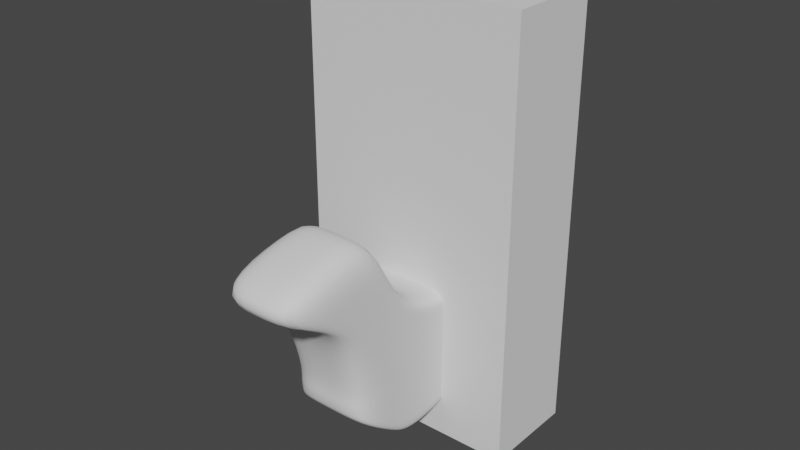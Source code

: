 # Source: ANWeek4_007.blend  (saved by Blender 2.91.10; exported with 4.5.12 LTS)
import bpy
from mathutils import Matrix  # noqa: F401  (used for matrix-valued properties, if any)

bpy.ops.wm.read_factory_settings(use_empty=True)
scene = bpy.context.scene
scene.name = 'Scene'

# ---- collections
col_bps = bpy.data.collections.new('BPs'); scene.collection.children.link(col_bps)
col_weiner_dog = bpy.data.collections.new('Weiner_Dog'); scene.collection.children.link(col_weiner_dog)

# ---- world
world_world = bpy.data.worlds.new('World'); scene.world = world_world
world_world.use_nodes = True; world_world.node_tree.nodes.clear()
_N = world_world.node_tree.nodes; _L = world_world.node_tree.links
n0 = _N.new('ShaderNodeOutputWorld'); n0.name = 'World Output'; n0.location = (300, 300)
n1 = _N.new('ShaderNodeBackground'); n1.name = 'Background'; n1.location = (10, 300)
n1.inputs[0].default_value = (0.05088, 0.05088, 0.05088, 1.0)
_L.new(n1.outputs[0], n0.inputs[0])
n0.is_active_output = True
world_world.color = (0.05088, 0.05088, 0.05088)
world_world.use_sun_shadow = False
world_world.sun_shadow_jitter_overblur = 0.0

# ---- meshes
me_player_height_mesh = bpy.data.meshes.new('Player_Height_Mesh')
me_player_height_mesh.from_pydata([(-2.0, -2.0, 0.0), (-2.0, -2.0, 4.0), (-2.0, 2.0, 0.0), (-2.0, 2.0, 4.0), (2.0, -2.0, 0.0), (2.0, -2.0, 4.0), (2.0, 2.0, 0.0), (2.0, 2.0, 4.0)], [], [(0, 1, 3, 2), (2, 3, 7, 6), (6, 7, 5, 4), (4, 5, 1, 0), (2, 6, 4, 0), (7, 3, 1, 5)])
_uv = me_player_height_mesh.uv_layers.new(name='UVMap')
_uv.uv.foreach_set('vector', [0.375, 0.0, 0.625, 0.0, 0.625, 0.25, 0.375, 0.25, 0.375, 0.25, 0.625, 0.25, 0.625, 0.5, 0.375, 0.5, 0.375, 0.5, 0.625, 0.5, 0.625, 0.75, 0.375, 0.75, 0.375, 0.75, 0.625, 0.75, 0.625, 1.0, 0.375, 1.0, 0.125, 0.5, 0.375, 0.5, 0.375, 0.75, 0.125, 0.75, 0.625, 0.5, 0.875, 0.5, 0.875, 0.75, 0.625, 0.75])
me_player_height_mesh.use_remesh_fix_poles = True
me_player_height_mesh.use_remesh_preserve_attributes = False
me_player_height_mesh.use_mirror_vertex_groups = False
me_player_height_mesh.update()
me_weiner_dog_mesh = bpy.data.meshes.new('Weiner_Dog_Mesh')
me_weiner_dog_mesh.from_pydata([(-1.933, -2.247, 0.8252), (-1.933, -3.455, 3.973), (-1.933, 1.687, 0.8954), (-1.933, 1.659, 2.367), (-0.002688, 1.737, 0.8945), (-0.002688, 1.698, 2.326), (-0.002688, -2.247, 0.8252), (-0.002688, -3.455, 3.973), (-1.82, 0.994, 0.9041), (-1.892, 0.6613, 0.8834), (-1.933, 0.2809, 0.7125), (-1.933, -0.9555, -0.0188), (-1.933, -1.398, -0.0188), (-1.933, -1.881, 4.412), (-1.933, -1.587, 3.081), (-1.933, -0.292, 2.565), (-1.892, 0.6715, 2.614), (-1.82, 1.004, 2.6), (-0.002688, 1.004, 2.6), (-0.002688, 0.6715, 2.614), (-0.002688, -0.292, 2.565), (-0.002688, -1.587, 3.081), (-0.002688, -1.881, 4.412), (-0.002688, 0.994, 0.9041), (-0.002688, 0.6613, 0.8834), (-0.002688, 0.2809, 0.7125), (-0.002688, -0.9555, -0.0188), (-0.002688, -1.398, -0.0188), (-1.933, -2.269, 0.9971), (-1.933, -2.29, 1.148), (-1.933, -2.263, 1.52), (-1.933, 1.75, 1.504), (-1.933, 1.75, 1.297), (-1.933, 1.725, 1.112), (-0.002688, -2.263, 1.52), (-0.002688, -2.29, 1.148), (-0.002688, -2.269, 0.9971), (-0.002688, 1.806, 1.504), (-0.002688, 1.806, 1.306), (-0.002688, 1.779, 1.099), (-1.933, -1.398, 1.506), (-1.933, -1.398, 1.129), (-1.933, -1.398, 0.1322), (-1.933, -0.9555, 1.506), (-1.933, -0.9555, 1.129), (-1.933, -0.9555, 0.1322), (-1.933, 0.2955, 1.506), (-1.933, 0.2955, 1.129), (-1.933, 0.2809, 0.8635), (-1.892, 0.6655, 1.506), (-1.892, 0.6655, 1.163), (-1.892, 0.6613, 0.993), (-1.82, 0.9982, 1.506), (-1.82, 0.9982, 1.22), (-1.82, 0.994, 1.055), (-1.933, -0.342, 0.1988), (-1.933, -0.9146, 2.526), (-0.002688, -0.9146, 2.526), (-0.002688, -0.342, 0.1988), (-1.933, -0.342, 0.3498), (-1.933, -0.33, 1.129), (-1.933, -0.33, 1.506), (-1.933, -3.337, 3.408), (-1.933, 1.717, 2.148), (-0.002688, -3.337, 3.408), (-0.002688, 1.77, 2.135), (-1.933, -1.888, 3.532), (-1.933, -1.551, 2.684), (-1.933, -0.289, 2.265), (-1.892, 0.6655, 2.265), (-1.82, 0.9982, 2.265), (-1.933, -0.9146, 2.261), (-1.933, 1.75, 1.836), (-0.002688, -2.588, 3.145), (-0.002688, 1.806, 1.82), (-1.933, -1.733, 2.455), (-1.933, -1.253, 2.19), (-1.933, 0.003242, 1.981), (-1.892, 0.6655, 1.981), (-1.82, 0.9982, 1.981), (-1.933, -0.6223, 1.979), (-1.933, -2.588, 3.145), (-1.933, -1.644, 0.1931), (-1.933, -2.366, 4.421), (-0.002688, -2.366, 4.421), (-0.002688, -1.644, 0.1931), (-1.933, -1.647, 0.3468), (-1.933, -1.65, 1.132), (-1.933, -1.646, 1.508), (-1.933, -2.445, 3.337), (-1.933, -2.04, 2.558), (-1.933, 1.359, 2.532), (-1.933, 1.343, 0.8993), (-0.002688, 1.359, 2.532), (-0.002688, 1.343, 0.8993), (-1.933, 1.364, 1.087), (-1.933, 1.38, 1.263), (-1.933, 1.38, 1.505), (-1.933, 1.362, 2.2), (-1.933, 1.38, 1.9)], [], [(98, 91, 3, 63), (64, 7, 1, 62), (28, 86, 82, 0), (84, 83, 1, 7), (63, 3, 5, 65), (92, 94, 23, 8), (8, 23, 24, 9), (9, 24, 25, 10), (55, 58, 26, 11), (11, 26, 27, 12), (93, 91, 17, 18), (18, 17, 16, 19), (19, 16, 15, 20), (57, 56, 14, 21), (21, 14, 13, 22), (62, 89, 90, 81), (89, 83, 13, 66), (66, 13, 14, 67), (71, 56, 15, 68), (68, 15, 16, 69), (69, 16, 17, 70), (9, 51, 54, 8), (51, 50, 53, 54), (46, 49, 50, 47), (61, 80, 77, 46), (10, 48, 51, 9), (48, 47, 50, 51), (61, 46, 47, 60), (75, 76, 43, 40), (55, 59, 48, 10), (59, 60, 47, 48), (40, 43, 44, 41), (90, 75, 40, 88), (12, 42, 45, 11), (42, 41, 44, 45), (88, 40, 41, 87), (72, 74, 37, 31), (82, 86, 42, 12), (86, 87, 41, 42), (29, 87, 86, 28), (30, 88, 87, 29), (1, 83, 89, 62), (31, 37, 38, 32), (73, 81, 30, 34), (2, 33, 39, 4), (33, 32, 38, 39), (34, 30, 29, 35), (99, 72, 31, 97), (6, 36, 28, 0), (36, 35, 29, 28), (97, 31, 32, 96), (76, 80, 61, 43), (92, 95, 33, 2), (95, 96, 32, 33), (44, 43, 61, 60), (90, 88, 30, 81), (45, 44, 60, 59), (11, 45, 59, 55), (67, 14, 56, 71), (20, 15, 56, 57), (10, 25, 58, 55), (76, 67, 71, 80), (78, 69, 70, 79), (77, 68, 69, 78), (80, 71, 68, 77), (75, 66, 67, 76), (90, 89, 66, 75), (72, 63, 65, 74), (73, 64, 62, 81), (99, 98, 63, 72), (77, 78, 49, 46), (22, 13, 83, 84), (12, 27, 85, 82), (49, 52, 53, 50), (82, 85, 6, 0), (79, 52, 49, 78), (79, 70, 98, 99), (54, 53, 96, 95), (8, 54, 95, 92), (52, 97, 96, 53), (79, 99, 97, 52), (5, 3, 91, 93), (2, 4, 94, 92), (70, 17, 91, 98)])
me_weiner_dog_mesh.polygons.foreach_set('use_smooth', [True] * 84)
_uv = me_weiner_dog_mesh.uv_layers.new(name='UVMap')
_uv.uv.foreach_set('vector', [0.6071, 0.2321, 0.625, 0.2321, 0.625, 0.2464, 0.6071, 0.2464, 0.6071, 0.875, 0.625, 0.875, 0.625, 1.0, 0.6071, 1.0, 0.4107, 0.0, 0.4107, 0.04671, 0.375, 0.04671, 0.375, 0.0, 0.75, 0.7033, 0.875, 0.7033, 0.875, 0.75, 0.75, 0.75, 0.6071, 0.2464, 0.625, 0.2464, 0.625, 0.375, 0.6071, 0.375, 0.125, 0.5179, 0.25, 0.5179, 0.25, 0.5357, 0.125, 0.5357, 0.125, 0.5357, 0.25, 0.5357, 0.25, 0.5584, 0.125, 0.5584, 0.125, 0.5584, 0.25, 0.5584, 0.25, 0.6071, 0.125, 0.6071, 0.125, 0.625, 0.25, 0.625, 0.25, 0.6429, 0.125, 0.6429, 0.125, 0.6429, 0.25, 0.6429, 0.25, 0.6786, 0.125, 0.6786, 0.75, 0.5179, 0.875, 0.5179, 0.875, 0.5357, 0.75, 0.5357, 0.75, 0.5357, 0.875, 0.5357, 0.875, 0.5584, 0.75, 0.5584, 0.75, 0.5584, 0.875, 0.5584, 0.875, 0.6071, 0.75, 0.6071, 0.75, 0.625, 0.875, 0.625, 0.875, 0.6429, 0.75, 0.6429, 0.75, 0.6429, 0.875, 0.6429, 0.875, 0.6786, 0.75, 0.6786, 0.6071, 0.0, 0.6071, 0.04671, 0.5982, 0.04671, 0.5982, 0.0, 0.6071, 0.04671, 0.625, 0.04671, 0.625, 0.07143, 0.6071, 0.07143, 0.6071, 0.07143, 0.625, 0.07143, 0.625, 0.1071, 0.6071, 0.1071, 0.6071, 0.125, 0.625, 0.125, 0.625, 0.1429, 0.6071, 0.1429, 0.6071, 0.1429, 0.625, 0.1429, 0.625, 0.1916, 0.6071, 0.1916, 0.6071, 0.1916, 0.625, 0.1916, 0.625, 0.2143, 0.6071, 0.2143, 0.375, 0.1916, 0.4107, 0.1916, 0.4107, 0.2143, 0.375, 0.2143, 0.4107, 0.1916, 0.4464, 0.1916, 0.4464, 0.2143, 0.4107, 0.2143, 0.5179, 0.1429, 0.5179, 0.1916, 0.4464, 0.1916, 0.4464, 0.1429, 0.5179, 0.125, 0.5982, 0.125, 0.5982, 0.1429, 0.5179, 0.1429, 0.375, 0.1429, 0.4107, 0.1429, 0.4107, 0.1916, 0.375, 0.1916, 0.4107, 0.1429, 0.4464, 0.1429, 0.4464, 0.1916, 0.4107, 0.1916, 0.5179, 0.125, 0.5179, 0.1429, 0.4464, 0.1429, 0.4464, 0.125, 0.5982, 0.07143, 0.5982, 0.1071, 0.5179, 0.1071, 0.5179, 0.07143, 0.375, 0.125, 0.4107, 0.125, 0.4107, 0.1429, 0.375, 0.1429, 0.4107, 0.125, 0.4464, 0.125, 0.4464, 0.1429, 0.4107, 0.1429, 0.5179, 0.07143, 0.5179, 0.1071, 0.4464, 0.1071, 0.4464, 0.07143, 0.5982, 0.04671, 0.5982, 0.07143, 0.5179, 0.07143, 0.5179, 0.04671, 0.375, 0.07143, 0.4107, 0.07143, 0.4107, 0.1071, 0.375, 0.1071, 0.4107, 0.07143, 0.4464, 0.07143, 0.4464, 0.1071, 0.4107, 0.1071, 0.5179, 0.04671, 0.5179, 0.07143, 0.4464, 0.07143, 0.4464, 0.04671, 0.5982, 0.2464, 0.5982, 0.375, 0.5179, 0.375, 0.5179, 0.2464, 0.375, 0.04671, 0.4107, 0.04671, 0.4107, 0.07143, 0.375, 0.07143, 0.4107, 0.04671, 0.4464, 0.04671, 0.4464, 0.07143, 0.4107, 0.07143, 0.4464, 0.0, 0.4464, 0.04671, 0.4107, 0.04671, 0.4107, 0.0, 0.5179, 0.0, 0.5179, 0.04671, 0.4464, 0.04671, 0.4464, 0.0, 0.625, 0.0, 0.625, 0.04671, 0.6071, 0.04671, 0.6071, 0.0, 0.5179, 0.2464, 0.5179, 0.375, 0.4464, 0.375, 0.4464, 0.2464, 0.5982, 0.875, 0.5982, 1.0, 0.5179, 1.0, 0.5179, 0.875, 0.375, 0.2464, 0.4107, 0.2464, 0.4107, 0.375, 0.375, 0.375, 0.4107, 0.2464, 0.4464, 0.2464, 0.4464, 0.375, 0.4107, 0.375, 0.5179, 0.875, 0.5179, 1.0, 0.4464, 1.0, 0.4464, 0.875, 0.5982, 0.2321, 0.5982, 0.2464, 0.5179, 0.2464, 0.5179, 0.2321, 0.375, 0.875, 0.4107, 0.875, 0.4107, 1.0, 0.375, 1.0, 0.4107, 0.875, 0.4464, 0.875, 0.4464, 1.0, 0.4107, 1.0, 0.5179, 0.2321, 0.5179, 0.2464, 0.4464, 0.2464, 0.4464, 0.2321, 0.5982, 0.1071, 0.5982, 0.125, 0.5179, 0.125, 0.5179, 0.1071, 0.375, 0.2321, 0.4107, 0.2321, 0.4107, 0.2464, 0.375, 0.2464, 0.4107, 0.2321, 0.4464, 0.2321, 0.4464, 0.2464, 0.4107, 0.2464, 0.4464, 0.1071, 0.5179, 0.1071, 0.5179, 0.125, 0.4464, 0.125, 0.5982, 0.04671, 0.5179, 0.04671, 0.5179, 0.0, 0.5982, 0.0, 0.4107, 0.1071, 0.4464, 0.1071, 0.4464, 0.125, 0.4107, 0.125, 0.375, 0.1071, 0.4107, 0.1071, 0.4107, 0.125, 0.375, 0.125, 0.6071, 0.1071, 0.625, 0.1071, 0.625, 0.125, 0.6071, 0.125, 0.75, 0.6071, 0.875, 0.6071, 0.875, 0.625, 0.75, 0.625, 0.125, 0.6071, 0.25, 0.6071, 0.25, 0.625, 0.125, 0.625, 0.5982, 0.1071, 0.6071, 0.1071, 0.6071, 0.125, 0.5982, 0.125, 0.5982, 0.1916, 0.6071, 0.1916, 0.6071, 0.2143, 0.5982, 0.2143, 0.5982, 0.1429, 0.6071, 0.1429, 0.6071, 0.1916, 0.5982, 0.1916, 0.5982, 0.125, 0.6071, 0.125, 0.6071, 0.1429, 0.5982, 0.1429, 0.5982, 0.07143, 0.6071, 0.07143, 0.6071, 0.1071, 0.5982, 0.1071, 0.5982, 0.04671, 0.6071, 0.04671, 0.6071, 0.07143, 0.5982, 0.07143, 0.5982, 0.2464, 0.6071, 0.2464, 0.6071, 0.375, 0.5982, 0.375, 0.5982, 0.875, 0.6071, 0.875, 0.6071, 1.0, 0.5982, 1.0, 0.5982, 0.2321, 0.6071, 0.2321, 0.6071, 0.2464, 0.5982, 0.2464, 0.5982, 0.1429, 0.5982, 0.1916, 0.5179, 0.1916, 0.5179, 0.1429, 0.75, 0.6786, 0.875, 0.6786, 0.875, 0.7033, 0.75, 0.7033, 0.125, 0.6786, 0.25, 0.6786, 0.25, 0.7033, 0.125, 0.7033, 0.5179, 0.1916, 0.5179, 0.2143, 0.4464, 0.2143, 0.4464, 0.1916, 0.125, 0.7033, 0.25, 0.7033, 0.25, 0.75, 0.125, 0.75, 0.5982, 0.2143, 0.5179, 0.2143, 0.5179, 0.1916, 0.5982, 0.1916, 0.5982, 0.2143, 0.6071, 0.2143, 0.6071, 0.2321, 0.5982, 0.2321, 0.4107, 0.2143, 0.4464, 0.2143, 0.4464, 0.2321, 0.4107, 0.2321, 0.375, 0.2143, 0.4107, 0.2143, 0.4107, 0.2321, 0.375, 0.2321, 0.5179, 0.2143, 0.5179, 0.2321, 0.4464, 0.2321, 0.4464, 0.2143, 0.5982, 0.2143, 0.5982, 0.2321, 0.5179, 0.2321, 0.5179, 0.2143, 0.75, 0.5, 0.875, 0.5036, 0.875, 0.5179, 0.75, 0.5179, 0.125, 0.5036, 0.25, 0.5, 0.25, 0.5179, 0.125, 0.5179, 0.6071, 0.2143, 0.625, 0.2143, 0.625, 0.2321, 0.6071, 0.2321])
me_weiner_dog_mesh.use_remesh_fix_poles = True
me_weiner_dog_mesh.use_remesh_preserve_attributes = False
me_weiner_dog_mesh.use_mirror_vertex_groups = False
me_weiner_dog_mesh.update()

# ---- objects
ob_player_height_test = bpy.data.objects.new('Player_Height_Test', me_player_height_mesh)
ob_daschund_bp_front = bpy.data.objects.new('Daschund_BP_Front', None)
ob_daschund_bp_side = bpy.data.objects.new('Daschund_BP_Side', None)
ob_daschund_bp_top = bpy.data.objects.new('Daschund_BP_Top', None)
ob_weiner_dog = bpy.data.objects.new('Weiner_Dog', me_weiner_dog_mesh)

# ---- transforms, parenting, visibility, modifiers, constraints
ob_player_height_test.location = (0.0, 0.0, 0.0)
ob_player_height_test.scale = (0.4668, 0.2037, 0.9038)
ob_player_height_test.lineart.crease_threshold = 0.0
ob_daschund_bp_front.location = (2.348, 3.026, 0.4532)
ob_daschund_bp_front.rotation_euler = (1.571, -0.0, 0.0)
ob_daschund_bp_front.scale = (1.445, 1.445, 1.445)
ob_daschund_bp_front.empty_display_type = 'IMAGE'
ob_daschund_bp_front.empty_display_size = 5.0
ob_daschund_bp_front.use_empty_image_alpha = True
ob_daschund_bp_front.color = (1.0, 1.0, 1.0, 0.5603)
ob_daschund_bp_front.lineart.crease_threshold = 0.0
ob_daschund_bp_side.location = (-1.672, -0.6, 0.4239)
ob_daschund_bp_side.rotation_euler = (1.571, -0.0, 1.571)
ob_daschund_bp_side.scale = (1.445, 1.445, 1.445)
ob_daschund_bp_side.empty_display_type = 'IMAGE'
ob_daschund_bp_side.empty_display_size = 5.0
ob_daschund_bp_side.use_empty_image_alpha = True
ob_daschund_bp_side.color = (1.0, 1.0, 1.0, 0.5603)
ob_daschund_bp_side.lineart.crease_threshold = 0.0
ob_daschund_bp_top.location = (1.183, -0.6, -1.547)
ob_daschund_bp_top.rotation_euler = (3.142, -4.371e-08, 1.571)
ob_daschund_bp_top.scale = (1.445, 1.445, 1.445)
ob_daschund_bp_top.empty_display_type = 'IMAGE'
ob_daschund_bp_top.empty_display_size = 5.0
ob_daschund_bp_top.use_empty_image_alpha = True
ob_daschund_bp_top.color = (1.0, 1.0, 1.0, 0.5603)
ob_daschund_bp_top.lineart.crease_threshold = 0.0
ob_weiner_dog.location = (0.0, 0.0, 0.2458)
ob_weiner_dog.scale = (0.1867, 0.599, 0.4128)
ob_weiner_dog.lineart.crease_threshold = 0.0
_m = ob_weiner_dog.modifiers.new('Mirror', 'MIRROR')
_m.merge_threshold = 0.007
_m = ob_weiner_dog.modifiers.new('Subdivision', 'SUBSURF')
_m.uv_smooth = 'PRESERVE_CORNERS'
_m.levels = 2

# ---- collection membership
scene.collection.objects.link(ob_player_height_test)
col_bps.objects.link(ob_daschund_bp_front)
col_bps.objects.link(ob_daschund_bp_side)
col_bps.objects.link(ob_daschund_bp_top)
col_weiner_dog.objects.link(ob_weiner_dog)

# ---- scene / render settings (as saved in the file)
scene.frame_start = 1; scene.frame_end = 250; scene.frame_set(2)
scene.render.engine = 'BLENDER_EEVEE_NEXT'
scene.render.fps = 25
scene.cycles.use_denoising = False
scene.cycles.samples = 128
scene.cycles.sampling_pattern = 'TABULATED_SOBOL'
scene.cycles.use_adaptive_sampling = False
scene.cycles.use_light_tree = False
scene.view_settings.view_transform = 'Filmic'
scene.unit_settings.scale_length = 0.5
bpy.context.view_layer.update()

# ---- added for rendering (the .blend has no active camera and no usable light): camera, sun
cam_auto = bpy.data.cameras.new('AutoCamera')
cam_auto.lens = 50.0
cam_auto.sensor_width = 36.0
cam_auto.clip_end = 1000.0
ob_auto_camera = bpy.data.objects.new('AutoCamera', cam_auto)
scene.collection.objects.link(ob_auto_camera)
ob_auto_camera.location = (4.76177, -6.20796, 5.61702)
ob_auto_camera.rotation_euler = (1.09748, -7.21219e-08, 0.694738)
scene.camera = ob_auto_camera
light_auto_sun = bpy.data.lights.new('AutoSun', 'SUN')
light_auto_sun.energy = 3.0
light_auto_sun.angle = 0.0523599
ob_auto_sun = bpy.data.objects.new('AutoSun', light_auto_sun)
scene.collection.objects.link(ob_auto_sun)
ob_auto_sun.rotation_euler = (0.872665, 0.174533, 0.523599)
bpy.context.view_layer.update()
